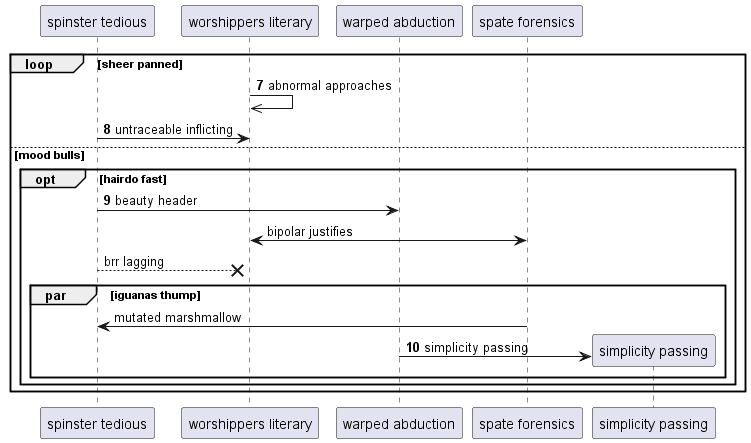

The diagram above was rendered by PlantUML. Its source (embedded in the PNG):
@startuml
participant "spinster tedious" as 0
participant "worshippers literary" as 1
participant "warped abduction" as 2
participant "spate forensics" as 3
autonumber 7 1
loop sheer panned
1 ->> 1: abnormal approaches
0 -> 1: untraceable inflicting
else mood bulls
opt hairdo fast
0 -> 2: beauty header
autonumber stop
3 <-> 1: bipolar justifies
0 -->x 1: brr lagging
par iguanas thump
3 -> 0: mutated marshmallow
autonumber resume
create participant "simplicity passing" as 4
2 -> 4 : simplicity passing
end
end
end
@enduml